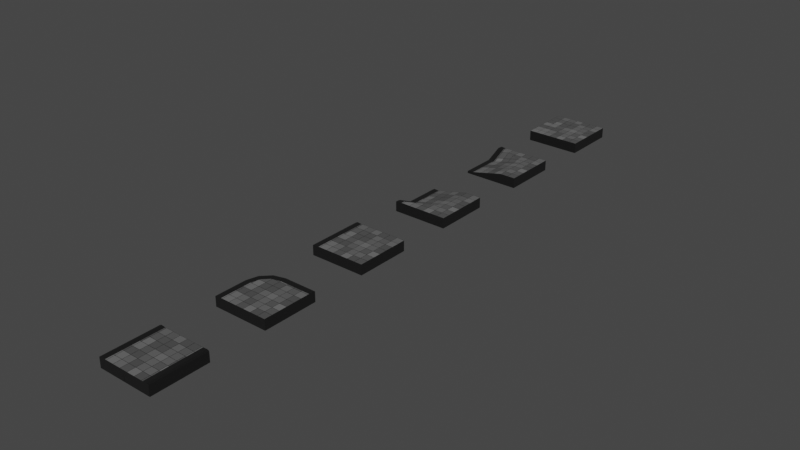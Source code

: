 # Source: Pavement_pieces.blend  (saved by Blender 3.1.7; exported with 4.5.12 LTS)
import bpy
from mathutils import Matrix  # noqa: F401  (used for matrix-valued properties, if any)

bpy.ops.wm.read_factory_settings(use_empty=True)
scene = bpy.context.scene
scene.name = 'Scene'

# ---- collections
col_dropped_curb_lhs = bpy.data.collections.new('Dropped curb LHS'); scene.collection.children.link(col_dropped_curb_lhs)
col_right_angle = bpy.data.collections.new('Right angle'); scene.collection.children.link(col_right_angle)
col_single_curb_straight = bpy.data.collections.new('Single curb straight'); scene.collection.children.link(col_single_curb_straight)
col_dropped_curb_rhs = bpy.data.collections.new('Dropped curb RHS'); scene.collection.children.link(col_dropped_curb_rhs)
col_double_curb_straight = bpy.data.collections.new('Double curb straight'); scene.collection.children.link(col_double_curb_straight)
col_no_curb_straight = bpy.data.collections.new('No curb straight'); scene.collection.children.link(col_no_curb_straight)

# ---- materials (node trees are filled in below, after node groups)
mat_pavement_texture = bpy.data.materials.new('Pavement texture')
mat_pavement_texture.use_transparent_shadow = False
mat_curb_texture = bpy.data.materials.new('Curb texture')
mat_curb_texture.use_transparent_shadow = False

# ---- material node trees
mat_pavement_texture.use_nodes = True; mat_pavement_texture.node_tree.nodes.clear()
_N = mat_pavement_texture.node_tree.nodes; _L = mat_pavement_texture.node_tree.links
n0 = _N.new('ShaderNodeBsdfPrincipled'); n0.name = 'Principled BSDF'; n0.location = (10, 300)
n0.distribution = 'GGX'
n0.subsurface_method = 'RANDOM_WALK_SKIN'
n0.inputs[2].default_value = 1.0
n0.inputs[3].default_value = 1.45
n0.inputs[27].default_value = (0.0, 0.0, 0.0, 1.0)
n0.inputs[28].default_value = 1.0
n1 = _N.new('ShaderNodeOutputMaterial'); n1.name = 'Material Output'; n1.location = (300, 300)
n2 = _N.new('ShaderNodeTexBrick'); n2.name = 'Brick Texture'; n2.location = (-459, 357)
n2.offset_frequency = 5
n2.squash_frequency = 1
n2.offset = 1.0
n2.squash = 10.0
n2.inputs[1].default_value = (0.1933, 0.1933, 0.1933, 1.0)
n2.inputs[2].default_value = (0.06345, 0.06345, 0.06345, 1.0)
n2.inputs[4].default_value = 3.5
n2.inputs[5].default_value = 0.01
n2.inputs[7].default_value = 0.4
n2.inputs[8].default_value = 0.05
n2.inputs[9].default_value = 0.5
_L.new(n0.outputs[0], n1.inputs[0])
_L.new(n2.outputs[0], n0.inputs[0])
n1.is_active_output = True
mat_curb_texture.use_nodes = True; mat_curb_texture.node_tree.nodes.clear()
_N = mat_curb_texture.node_tree.nodes; _L = mat_curb_texture.node_tree.links
n0 = _N.new('ShaderNodeBsdfPrincipled'); n0.name = 'Principled BSDF'; n0.location = (10, 300)
n0.distribution = 'GGX'
n0.subsurface_method = 'RANDOM_WALK_SKIN'
n0.inputs[0].default_value = (0.0, 0.0, 0.0, 1.0)
n0.inputs[2].default_value = 1.0
n0.inputs[3].default_value = 1.45
n0.inputs[27].default_value = (0.0, 0.0, 0.0, 1.0)
n0.inputs[28].default_value = 1.0
n1 = _N.new('ShaderNodeOutputMaterial'); n1.name = 'Material Output'; n1.location = (300, 300)
_L.new(n0.outputs[0], n1.inputs[0])
n1.is_active_output = True

# ---- world
world_world = bpy.data.worlds.new('World'); scene.world = world_world
world_world.use_nodes = True; world_world.node_tree.nodes.clear()
_N = world_world.node_tree.nodes; _L = world_world.node_tree.links
n0 = _N.new('ShaderNodeOutputWorld'); n0.name = 'World Output'; n0.location = (300, 300)
n1 = _N.new('ShaderNodeBackground'); n1.name = 'Background'; n1.location = (10, 300)
n1.inputs[0].default_value = (0.05088, 0.05088, 0.05088, 1.0)
_L.new(n1.outputs[0], n0.inputs[0])
n0.is_active_output = True
world_world.color = (0.05088, 0.05088, 0.05088)
world_world.use_sun_shadow = False
world_world.sun_shadow_jitter_overblur = 0.0

# ---- meshes
me_cube_010 = bpy.data.meshes.new('Cube.010')
me_cube_010.from_pydata([(-0.5779, -0.5349, -0.0804), (0.4221, -0.5349, -0.0804), (0.4221, -0.5349, 0.1059), (-0.4597, -0.5349, -0.03024), (-0.5779, -0.5349, -0.04021), (-0.5433, -0.5349, -0.0235), (0.4221, 0.4651, 0.1059), (0.4221, 0.4651, -0.0804), (-0.5779, 0.4651, -0.0804), (-0.5433, 0.4651, 0.1127), (-0.4597, 0.4651, 0.1059), (-0.5779, 0.4651, 0.09597), (-0.5433, -0.47, -0.0235), (-0.5433, -0.1799, -0.0235), (-0.5433, 0.1101, -0.0235), (-0.5433, 0.4002, 0.1127), (-0.4597, 0.4002, 0.1059), (-0.4597, 0.1101, -0.03024), (-0.4597, -0.1799, -0.03024), (-0.4597, -0.47, -0.03024), (0.4221, -0.47, 0.1059), (0.4221, -0.1799, 0.1059), (0.4221, 0.1101, 0.1059), (0.4221, 0.4002, 0.1059), (0.4221, 0.4002, -0.0804), (0.4221, 0.1101, -0.0804), (0.4221, -0.1799, -0.0804), (0.4221, -0.47, -0.0804), (-0.5779, -0.47, -0.04021), (-0.5779, -0.1799, -0.04021), (-0.5779, 0.1101, -0.04021), (-0.5779, 0.4002, 0.09597), (-0.5779, -0.47, -0.0804), (-0.5779, -0.1799, -0.0804), (-0.5779, 0.1101, -0.0804), (-0.5779, 0.4002, -0.0804), (0.1297, -0.5349, 0.1059), (0.1297, 0.4651, 0.1059), (0.1297, -0.47, 0.1059), (0.1297, -0.1799, 0.1059), (0.1297, 0.1101, 0.1059), (0.1297, 0.4002, 0.1059)], [], [(16, 10, 9, 15), (7, 8, 11, 9, 10, 37, 6), (24, 7, 6, 23), (15, 9, 11, 31), (41, 37, 10, 16), (31, 11, 8, 35), (35, 8, 7, 24), (2, 36, 3, 5, 4, 0, 1), (0, 32, 27, 1), (32, 33, 26, 27), (33, 34, 25, 26), (34, 35, 24, 25), (4, 28, 32, 0), (28, 29, 33, 32), (29, 30, 34, 33), (30, 31, 35, 34), (36, 38, 19, 3), (38, 39, 18, 19), (39, 40, 17, 18), (40, 41, 16, 17), (5, 12, 28, 4), (12, 13, 29, 28), (13, 14, 30, 29), (14, 15, 31, 30), (1, 27, 20, 2), (27, 26, 21, 20), (26, 25, 22, 21), (25, 24, 23, 22), (3, 19, 12, 5), (19, 18, 13, 12), (18, 17, 14, 13), (17, 16, 15, 14), (22, 23, 41, 40), (21, 22, 40, 39), (20, 21, 39, 38), (2, 20, 38, 36), (23, 6, 37, 41)])
me_cube_010.polygons.foreach_set('material_index', [1, 1, 1, 1, 0, 1, 0, 1, 0, 0, 0, 0, 1, 1, 1, 1, 0, 0, 0, 0, 1, 1, 1, 1, 1, 1, 1, 1, 1, 1, 1, 1, 0, 0, 0, 0, 0])
_uv = me_cube_010.uv_layers.new(name='UVMap')
_uv.uv.foreach_set('vector', [0.8455, 0.75, 0.8455, 0.75, 0.875, 0.75, 0.875, 0.75, 0.375, 0.75, 0.375, 1.0, 0.5955, 1.0, 0.6163, 0.9913, 0.625, 0.9705, 0.625, 0.8231, 0.625, 0.75, 0.375, 0.75, 0.375, 0.75, 0.625, 0.75, 0.625, 0.75, 0.625, 0.0, 0.625, 0.0, 0.5955, 0.0, 0.5955, 0.0, 0.6981, 0.75, 0.6981, 0.75, 0.8455, 0.75, 0.8455, 0.75, 0.5955, 0.0, 0.5955, 0.0, 0.375, 0.0, 0.375, 0.0, 0.125, 0.75, 0.125, 0.75, 0.375, 0.75, 0.375, 0.75, 0.625, 0.75, 0.6981, 0.75, 0.8455, 0.75, 0.875, 0.75, 0.5955, 0.0, 0.375, 0.0, 0.375, 0.75, 0.125, 0.75, 0.125, 0.75, 0.375, 0.75, 0.375, 0.75, 0.125, 0.75, 0.125, 0.75, 0.375, 0.75, 0.375, 0.75, 0.125, 0.75, 0.125, 0.75, 0.375, 0.75, 0.375, 0.75, 0.125, 0.75, 0.125, 0.75, 0.375, 0.75, 0.375, 0.75, 0.5955, 0.0, 0.5955, 0.0, 0.375, 0.0, 0.375, 0.0, 0.5955, 0.0, 0.5955, 0.0, 0.375, 0.0, 0.375, 0.0, 0.5955, 0.0, 0.5955, 0.0, 0.375, 0.0, 0.375, 0.0, 0.5955, 0.0, 0.5955, 0.0, 0.375, 0.0, 0.375, 0.0, 0.6981, 0.75, 0.6981, 0.75, 0.8455, 0.75, 0.8455, 0.75, 0.6981, 0.75, 0.6981, 0.75, 0.8455, 0.75, 0.8455, 0.75, 0.6981, 0.75, 0.6981, 0.75, 0.8455, 0.75, 0.8455, 0.75, 0.6981, 0.75, 0.6981, 0.75, 0.8455, 0.75, 0.8455, 0.75, 0.625, 0.0, 0.625, 0.0, 0.5955, 0.0, 0.5955, 0.0, 0.625, 0.0, 0.625, 0.0, 0.5955, 0.0, 0.5955, 0.0, 0.625, 0.0, 0.625, 0.0, 0.5955, 0.0, 0.5955, 0.0, 0.625, 0.0, 0.625, 0.0, 0.5955, 0.0, 0.5955, 0.0, 0.375, 0.75, 0.375, 0.75, 0.625, 0.75, 0.625, 0.75, 0.375, 0.75, 0.375, 0.75, 0.625, 0.75, 0.625, 0.75, 0.375, 0.75, 0.375, 0.75, 0.625, 0.75, 0.625, 0.75, 0.375, 0.75, 0.375, 0.75, 0.625, 0.75, 0.625, 0.75, 0.8455, 0.75, 0.8455, 0.75, 0.875, 0.75, 0.875, 0.75, 0.8455, 0.75, 0.8455, 0.75, 0.875, 0.75, 0.875, 0.75, 0.8455, 0.75, 0.8455, 0.75, 0.875, 0.75, 0.875, 0.75, 0.8455, 0.75, 0.8455, 0.75, 0.875, 0.75, 0.875, 0.75, 0.625, 0.75, 0.625, 0.75, 0.6981, 0.75, 0.6981, 0.75, 0.625, 0.75, 0.625, 0.75, 0.6981, 0.75, 0.6981, 0.75, 0.625, 0.75, 0.625, 0.75, 0.6981, 0.75, 0.6981, 0.75, 0.625, 0.75, 0.625, 0.75, 0.6981, 0.75, 0.6981, 0.75, 0.625, 0.75, 0.625, 0.75, 0.6981, 0.75, 0.6981, 0.75])
me_cube_010.materials.append(mat_pavement_texture)
me_cube_010.materials.append(mat_curb_texture)
me_cube_010.use_remesh_fix_poles = True
me_cube_010.use_remesh_preserve_attributes = False
me_cube_010.update()
me_cube_006 = bpy.data.meshes.new('Cube.006')
me_cube_006.from_pydata([(-0.5175, -0.4825, -0.09338), (0.4825, -0.4825, -0.09338), (0.4825, -0.4825, 0.09296), (0.4825, 0.5175, -0.09338), (-0.5175, 0.1034, -0.09338), (-0.1034, 0.5175, -0.09338), (-0.462, 0.3104, -0.09338), (-0.3104, 0.462, -0.09338), (-0.3993, -0.4825, 0.09296), (-0.5175, -0.4825, 0.08299), (-0.4829, -0.4825, 0.0997), (0.4825, 0.5175, 0.08299), (0.4825, 0.3993, 0.09296), (0.4825, 0.4829, 0.0997), (-0.08783, 0.3993, 0.09296), (-0.1034, 0.5175, 0.08299), (-0.09884, 0.4829, 0.0997), (-0.3993, 0.08783, 0.09296), (-0.5175, 0.1034, 0.08299), (-0.4829, 0.09884, 0.0997), (-0.2493, 0.3561, 0.09296), (-0.3104, 0.462, 0.08299), (-0.2925, 0.431, 0.0997), (-0.3561, 0.2493, 0.09296), (-0.462, 0.3104, 0.08299), (-0.431, 0.2925, 0.0997)], [], [(15, 5, 7, 21), (3, 11, 13, 12, 2, 1), (5, 15, 11, 3), (12, 14, 20, 23, 17, 8, 2), (1, 2, 8, 10, 9, 0), (24, 6, 4, 18), (21, 7, 6, 24), (4, 6, 7, 5, 3, 1, 0), (20, 14, 16, 22), (22, 16, 15, 21), (23, 20, 22, 25), (25, 22, 21, 24), (17, 23, 25, 19), (19, 25, 24, 18), (8, 17, 19, 10), (10, 19, 18, 9), (14, 12, 13, 16), (16, 13, 11, 15), (0, 9, 18, 4)])
me_cube_006.polygons.foreach_set('material_index', [1, 1, 1, 0, 1, 1, 1, 0, 1, 1, 1, 1, 1, 1, 1, 1, 1, 1, 1])
_uv = me_cube_006.uv_layers.new(name='UVMap')
_uv.uv.foreach_set('vector', [0.5955, 0.3535, 0.375, 0.3535, 0.375, 0.3018, 0.5955, 0.3018, 0.375, 0.5, 0.5955, 0.5, 0.6163, 0.5087, 0.625, 0.5295, 0.625, 0.75, 0.375, 0.75, 0.375, 0.3535, 0.5955, 0.3535, 0.5955, 0.5, 0.375, 0.5, 0.625, 0.5295, 0.7676, 0.5295, 0.8079, 0.5404, 0.8346, 0.5671, 0.8455, 0.6074, 0.8455, 0.75, 0.625, 0.75, 0.375, 0.75, 0.625, 0.75, 0.625, 0.9705, 0.6163, 0.9913, 0.5955, 1.0, 0.375, 1.0, 0.5955, 0.1982, 0.375, 0.1982, 0.375, 0.1465, 0.5955, 0.1465, 0.5955, 0.3018, 0.375, 0.3018, 0.375, 0.1982, 0.5955, 0.1982, 0.125, 0.6035, 0.1389, 0.5518, 0.1768, 0.5139, 0.2285, 0.5, 0.375, 0.5, 0.375, 0.75, 0.125, 0.75, 0.8079, 0.5404, 0.7676, 0.5295, 0.7726, 0.5003, 0.821, 0.5133, 0.625, 0.304, 0.625, 0.3524, 0.5955, 0.3535, 0.5955, 0.3018, 0.8346, 0.5671, 0.8079, 0.5404, 0.8249, 0.5155, 0.8595, 0.5501, 0.625, 0.2027, 0.625, 0.2973, 0.5955, 0.3018, 0.5955, 0.1982, 0.8455, 0.6074, 0.8346, 0.5671, 0.8617, 0.554, 0.8747, 0.6024, 0.625, 0.1476, 0.625, 0.196, 0.5955, 0.1982, 0.5955, 0.1465, 0.8455, 0.75, 0.8455, 0.6074, 0.875, 0.6047, 0.875, 0.75, 0.625, 0.0, 0.625, 0.1453, 0.5955, 0.1465, 0.5955, 0.0, 0.7676, 0.5295, 0.625, 0.5295, 0.625, 0.5, 0.7703, 0.5, 0.625, 0.3547, 0.625, 0.5, 0.5955, 0.5, 0.5955, 0.3535, 0.375, 0.0, 0.5955, 0.0, 0.5955, 0.1465, 0.375, 0.1465])
me_cube_006.materials.append(mat_pavement_texture)
me_cube_006.materials.append(mat_curb_texture)
me_cube_006.use_remesh_fix_poles = True
me_cube_006.use_remesh_preserve_attributes = False
me_cube_006.update()
me_cube_008 = bpy.data.meshes.new('Cube.008')
me_cube_008.from_pydata([(-0.4995, 0.5, -0.09329), (0.5005, 0.5, -0.09329), (0.5005, 0.5, 0.09305), (-0.3813, 0.5, 0.09305), (-0.4995, 0.5, 0.08308), (-0.4649, 0.5, 0.09979), (0.5005, -0.5, 0.09305), (0.5005, -0.5, -0.09329), (-0.4995, -0.5, -0.09329), (-0.4649, -0.5, 0.09979), (-0.3813, -0.5, 0.09305), (-0.4995, -0.5, 0.08308)], [], [(3, 5, 9, 10), (7, 6, 10, 9, 11, 8), (1, 2, 6, 7), (5, 4, 11, 9), (2, 3, 10, 6), (4, 0, 8, 11), (0, 1, 7, 8), (2, 1, 0, 4, 5, 3)])
me_cube_008.polygons.foreach_set('material_index', [1, 1, 1, 1, 0, 1, 0, 1])
_uv = me_cube_008.uv_layers.new(name='UVMap')
_uv.uv.foreach_set('vector', [0.8455, 0.75, 0.875, 0.75, 0.875, 0.75, 0.8455, 0.75, 0.375, 0.75, 0.625, 0.75, 0.625, 0.9705, 0.6163, 0.9913, 0.5955, 1.0, 0.375, 1.0, 0.375, 0.75, 0.625, 0.75, 0.625, 0.75, 0.375, 0.75, 0.625, 0.0, 0.5955, 0.0, 0.5955, 0.0, 0.625, 0.0, 0.625, 0.75, 0.8455, 0.75, 0.8455, 0.75, 0.625, 0.75, 0.5955, 0.0, 0.375, 0.0, 0.375, 0.0, 0.5955, 0.0, 0.125, 0.75, 0.375, 0.75, 0.375, 0.75, 0.125, 0.75, 0.625, 0.75, 0.375, 0.75, 0.375, 0.0, 0.5955, 0.0, 0.875, 0.75, 0.8455, 0.75])
me_cube_008.materials.append(mat_pavement_texture)
me_cube_008.materials.append(mat_curb_texture)
me_cube_008.use_remesh_fix_poles = True
me_cube_008.use_remesh_preserve_attributes = False
me_cube_008.update()
me_cube_009 = bpy.data.meshes.new('Cube.009')
me_cube_009.from_pydata([(-0.5779, 0.5349, -0.0804), (0.4221, 0.5349, -0.0804), (0.4221, 0.5349, 0.1059), (-0.4597, 0.5349, -0.03024), (-0.5779, 0.5349, -0.04021), (-0.5433, 0.5349, -0.0235), (0.4221, -0.4651, 0.1059), (0.4221, -0.4651, -0.0804), (-0.5779, -0.4651, -0.0804), (-0.5433, -0.4651, 0.1127), (-0.4597, -0.4651, 0.1059), (-0.5779, -0.4651, 0.09597), (-0.5433, 0.47, -0.0235), (-0.5433, 0.1799, -0.0235), (-0.5433, -0.1101, -0.0235), (-0.5433, -0.4002, 0.1127), (-0.4597, -0.4002, 0.1059), (-0.4597, -0.1101, -0.03024), (-0.4597, 0.1799, -0.03024), (-0.4597, 0.47, -0.03024), (0.4221, 0.47, 0.1059), (0.4221, 0.1799, 0.1059), (0.4221, -0.1101, 0.1059), (0.4221, -0.4002, 0.1059), (0.4221, -0.4002, -0.0804), (0.4221, -0.1101, -0.0804), (0.4221, 0.1799, -0.0804), (0.4221, 0.47, -0.0804), (-0.5779, 0.47, -0.04021), (-0.5779, 0.1799, -0.04021), (-0.5779, -0.1101, -0.04021), (-0.5779, -0.4002, 0.09597), (-0.5779, 0.47, -0.0804), (-0.5779, 0.1799, -0.0804), (-0.5779, -0.1101, -0.0804), (-0.5779, -0.4002, -0.0804), (0.1297, 0.5349, 0.1059), (0.1297, -0.4651, 0.1059), (0.1297, 0.47, 0.1059), (0.1297, 0.1799, 0.1059), (0.1297, -0.1101, 0.1059), (0.1297, -0.4002, 0.1059)], [], [(16, 15, 9, 10), (7, 6, 37, 10, 9, 11, 8), (24, 23, 6, 7), (15, 31, 11, 9), (41, 16, 10, 37), (31, 35, 8, 11), (35, 24, 7, 8), (2, 1, 0, 4, 5, 3, 36), (0, 1, 27, 32), (32, 27, 26, 33), (33, 26, 25, 34), (34, 25, 24, 35), (4, 0, 32, 28), (28, 32, 33, 29), (29, 33, 34, 30), (30, 34, 35, 31), (36, 3, 19, 38), (38, 19, 18, 39), (39, 18, 17, 40), (40, 17, 16, 41), (5, 4, 28, 12), (12, 28, 29, 13), (13, 29, 30, 14), (14, 30, 31, 15), (1, 2, 20, 27), (27, 20, 21, 26), (26, 21, 22, 25), (25, 22, 23, 24), (3, 5, 12, 19), (19, 12, 13, 18), (18, 13, 14, 17), (17, 14, 15, 16), (22, 40, 41, 23), (21, 39, 40, 22), (20, 38, 39, 21), (2, 36, 38, 20), (23, 41, 37, 6)])
me_cube_009.polygons.foreach_set('material_index', [0, 0, 0, 0, 1, 0, 0, 0, 0, 0, 0, 0, 0, 0, 0, 0, 1, 1, 1, 1, 0, 0, 0, 0, 0, 0, 0, 0, 0, 0, 0, 0, 1, 1, 1, 1, 1])
_uv = me_cube_009.uv_layers.new(name='UVMap')
_uv.uv.foreach_set('vector', [0.8455, 0.75, 0.875, 0.75, 0.875, 0.75, 0.8455, 0.75, 0.375, 0.75, 0.625, 0.75, 0.625, 0.8231, 0.625, 0.9705, 0.6163, 0.9913, 0.5955, 1.0, 0.375, 1.0, 0.375, 0.75, 0.625, 0.75, 0.625, 0.75, 0.375, 0.75, 0.625, 0.0, 0.5955, 0.0, 0.5955, 0.0, 0.625, 0.0, 0.6981, 0.75, 0.8455, 0.75, 0.8455, 0.75, 0.6981, 0.75, 0.5955, 0.0, 0.375, 0.0, 0.375, 0.0, 0.5955, 0.0, 0.125, 0.75, 0.375, 0.75, 0.375, 0.75, 0.125, 0.75, 0.625, 0.75, 0.375, 0.75, 0.375, 0.0, 0.5955, 0.0, 0.875, 0.75, 0.8455, 0.75, 0.6981, 0.75, 0.125, 0.75, 0.375, 0.75, 0.375, 0.75, 0.125, 0.75, 0.125, 0.75, 0.375, 0.75, 0.375, 0.75, 0.125, 0.75, 0.125, 0.75, 0.375, 0.75, 0.375, 0.75, 0.125, 0.75, 0.125, 0.75, 0.375, 0.75, 0.375, 0.75, 0.125, 0.75, 0.5955, 0.0, 0.375, 0.0, 0.375, 0.0, 0.5955, 0.0, 0.5955, 0.0, 0.375, 0.0, 0.375, 0.0, 0.5955, 0.0, 0.5955, 0.0, 0.375, 0.0, 0.375, 0.0, 0.5955, 0.0, 0.5955, 0.0, 0.375, 0.0, 0.375, 0.0, 0.5955, 0.0, 0.6981, 0.75, 0.8455, 0.75, 0.8455, 0.75, 0.6981, 0.75, 0.6981, 0.75, 0.8455, 0.75, 0.8455, 0.75, 0.6981, 0.75, 0.6981, 0.75, 0.8455, 0.75, 0.8455, 0.75, 0.6981, 0.75, 0.6981, 0.75, 0.8455, 0.75, 0.8455, 0.75, 0.6981, 0.75, 0.625, 0.0, 0.5955, 0.0, 0.5955, 0.0, 0.625, 0.0, 0.625, 0.0, 0.5955, 0.0, 0.5955, 0.0, 0.625, 0.0, 0.625, 0.0, 0.5955, 0.0, 0.5955, 0.0, 0.625, 0.0, 0.625, 0.0, 0.5955, 0.0, 0.5955, 0.0, 0.625, 0.0, 0.375, 0.75, 0.625, 0.75, 0.625, 0.75, 0.375, 0.75, 0.375, 0.75, 0.625, 0.75, 0.625, 0.75, 0.375, 0.75, 0.375, 0.75, 0.625, 0.75, 0.625, 0.75, 0.375, 0.75, 0.375, 0.75, 0.625, 0.75, 0.625, 0.75, 0.375, 0.75, 0.8455, 0.75, 0.875, 0.75, 0.875, 0.75, 0.8455, 0.75, 0.8455, 0.75, 0.875, 0.75, 0.875, 0.75, 0.8455, 0.75, 0.8455, 0.75, 0.875, 0.75, 0.875, 0.75, 0.8455, 0.75, 0.8455, 0.75, 0.875, 0.75, 0.875, 0.75, 0.8455, 0.75, 0.625, 0.75, 0.6981, 0.75, 0.6981, 0.75, 0.625, 0.75, 0.625, 0.75, 0.6981, 0.75, 0.6981, 0.75, 0.625, 0.75, 0.625, 0.75, 0.6981, 0.75, 0.6981, 0.75, 0.625, 0.75, 0.625, 0.75, 0.6981, 0.75, 0.6981, 0.75, 0.625, 0.75, 0.625, 0.75, 0.6981, 0.75, 0.6981, 0.75, 0.625, 0.75])
me_cube_009.materials.append(mat_curb_texture)
me_cube_009.materials.append(mat_pavement_texture)
me_cube_009.use_remesh_fix_poles = True
me_cube_009.use_remesh_preserve_attributes = False
me_cube_009.update()
me_cube_001 = bpy.data.meshes.new('Cube.001')
me_cube_001.from_pydata([(-0.5, 0.5, -0.0935), (-0.3818, 0.5, 0.09284), (-0.5, 0.5, 0.08287), (-0.4654, 0.5, 0.09958), (-0.5, -0.5, -0.0935), (-0.4654, -0.5, 0.09958), (-0.3818, -0.5, 0.09284), (-0.5, -0.5, 0.08287), (-0.002778, 0.5, -0.0935), (-0.002778, -0.5, -0.0935), (4.172e-10, 0.5, 0.09284), (4.172e-10, -0.5, 0.09284), (0.5, 0.5, -0.0935), (0.3818, 0.5, 0.09284), (0.5, 0.5, 0.08287), (0.4654, 0.5, 0.09958), (0.5, -0.5, -0.0935), (0.4654, -0.5, 0.09958), (0.3818, -0.5, 0.09284), (0.5, -0.5, 0.08287), (0.002778, 0.5, -0.0935), (0.002778, -0.5, -0.0935)], [], [(1, 3, 5, 6), (11, 6, 5, 7, 4, 9), (3, 2, 7, 5), (10, 1, 6, 11), (2, 0, 4, 7), (0, 8, 9, 4), (1, 10, 8, 0, 2, 3), (13, 18, 17, 15), (11, 21, 16, 19, 17, 18), (15, 17, 19, 14), (10, 11, 18, 13), (14, 19, 16, 12), (12, 16, 21, 20), (13, 15, 14, 12, 20, 10)])
me_cube_001.polygons.foreach_set('material_index', [1, 0, 1, 0, 1, 0, 1, 1, 0, 1, 0, 1, 0, 1])
_uv = me_cube_001.uv_layers.new(name='UVMap')
_uv.uv.foreach_set('vector', [0.8455, 0.75, 0.875, 0.75, 0.875, 0.75, 0.8455, 0.75, 0.7499, 0.75, 0.8455, 0.75, 0.875, 0.75, 0.5955, 0.0, 0.375, 0.0, 0.2493, 0.75, 0.625, 0.0, 0.5955, 0.0, 0.5955, 0.0, 0.625, 0.0, 0.7499, 0.75, 0.8455, 0.75, 0.8455, 0.75, 0.7499, 0.75, 0.5955, 0.0, 0.375, 0.0, 0.375, 0.0, 0.5955, 0.0, 0.125, 0.75, 0.2493, 0.75, 0.2493, 0.75, 0.125, 0.75, 0.8455, 0.75, 0.7499, 0.75, 0.2493, 0.75, 0.125, 0.75, 0.5955, 0.0, 0.625, 0.0, 0.8455, 0.75, 0.8455, 0.75, 0.875, 0.75, 0.875, 0.75, 0.7499, 0.75, 0.2493, 0.75, 0.375, 0.0, 0.5955, 0.0, 0.875, 0.75, 0.8455, 0.75, 0.625, 0.0, 0.625, 0.0, 0.5955, 0.0, 0.5955, 0.0, 0.7499, 0.75, 0.7499, 0.75, 0.8455, 0.75, 0.8455, 0.75, 0.5955, 0.0, 0.5955, 0.0, 0.375, 0.0, 0.375, 0.0, 0.125, 0.75, 0.125, 0.75, 0.2493, 0.75, 0.2493, 0.75, 0.8455, 0.75, 0.625, 0.0, 0.5955, 0.0, 0.125, 0.75, 0.2493, 0.75, 0.7499, 0.75])
me_cube_001.materials.append(mat_pavement_texture)
me_cube_001.materials.append(mat_curb_texture)
me_cube_001.use_remesh_fix_poles = True
me_cube_001.use_remesh_preserve_attributes = False
me_cube_001.update()
me_cube = bpy.data.meshes.new('Cube')
me_cube.from_pydata([(-0.5, -0.5, -0.095), (-0.5, -0.5, 0.095), (-0.5, 0.5, -0.095), (-0.5, 0.5, 0.095), (0.5, -0.5, -0.095), (0.5, -0.5, 0.095), (0.5, 0.5, -0.095), (0.5, 0.5, 0.095)], [], [(0, 1, 3, 2), (2, 3, 7, 6), (6, 7, 5, 4), (4, 5, 1, 0), (2, 6, 4, 0), (7, 3, 1, 5)])
_uv = me_cube.uv_layers.new(name='UVMap')
_uv.uv.foreach_set('vector', [0.375, 0.0, 0.625, 0.0, 0.625, 0.25, 0.375, 0.25, 0.375, 0.25, 0.625, 0.25, 0.625, 0.5, 0.375, 0.5, 0.375, 0.5, 0.625, 0.5, 0.625, 0.75, 0.375, 0.75, 0.375, 0.75, 0.625, 0.75, 0.625, 1.0, 0.375, 1.0, 0.125, 0.5, 0.375, 0.5, 0.375, 0.75, 0.125, 0.75, 0.625, 0.5, 0.875, 0.5, 0.875, 0.75, 0.625, 0.75])
me_cube.materials.append(mat_pavement_texture)
me_cube.use_remesh_fix_poles = True
me_cube.use_remesh_preserve_attributes = False
me_cube.update()

# ---- objects
ob_dropped_curb_lhs = bpy.data.objects.new('Dropped curb LHS', me_cube_010)
ob_right_angle = bpy.data.objects.new('Right angle', me_cube_006)
ob_single_curb_straight = bpy.data.objects.new('Single curb straight', me_cube_008)
ob_dropped_curb_rhs = bpy.data.objects.new('Dropped curb RHS', me_cube_009)
ob_double_curb_straight = bpy.data.objects.new('Double curb straight', me_cube_001)
ob_no_curb_straight = bpy.data.objects.new('No curb straight', me_cube)

# ---- transforms, parenting, visibility, modifiers, constraints
ob_dropped_curb_lhs.location = (0.07787, 3.039, 0.0804)
ob_right_angle.location = (0.01749, -3.017, 0.09338)
ob_single_curb_straight.location = (-0.0005064, -1.0, 0.09329)
ob_dropped_curb_rhs.location = (0.07787, 0.9651, 0.0804)
ob_double_curb_straight.location = (-4.172e-10, -5.0, 0.0935)
ob_no_curb_straight.location = (0.0, 5.003, 0.095)

# ---- collection membership
col_dropped_curb_lhs.objects.link(ob_dropped_curb_lhs)
col_right_angle.objects.link(ob_right_angle)
col_single_curb_straight.objects.link(ob_single_curb_straight)
col_dropped_curb_rhs.objects.link(ob_dropped_curb_rhs)
col_double_curb_straight.objects.link(ob_double_curb_straight)
col_no_curb_straight.objects.link(ob_no_curb_straight)

# ---- scene / render settings (as saved in the file)
scene.frame_start = 1; scene.frame_end = 250; scene.frame_set(1)
scene.render.engine = 'BLENDER_EEVEE_NEXT'
scene.cycles.sampling_pattern = 'TABULATED_SOBOL'
scene.cycles.use_light_tree = False
scene.view_settings.view_transform = 'Filmic'
bpy.context.view_layer.update()

# ---- added for rendering (the .blend has no active camera and no usable light): camera, sun
cam_auto = bpy.data.cameras.new('AutoCamera')
cam_auto.lens = 50.0
cam_auto.sensor_width = 36.0
cam_auto.clip_end = 1000.0
ob_auto_camera = bpy.data.objects.new('AutoCamera', cam_auto)
scene.collection.objects.link(ob_auto_camera)
ob_auto_camera.location = (10.2241, -12.2672, 8.27583)
ob_auto_camera.rotation_euler = (1.09748, -7.21219e-08, 0.694738)
scene.camera = ob_auto_camera
light_auto_sun = bpy.data.lights.new('AutoSun', 'SUN')
light_auto_sun.energy = 3.0
light_auto_sun.angle = 0.0523599
ob_auto_sun = bpy.data.objects.new('AutoSun', light_auto_sun)
scene.collection.objects.link(ob_auto_sun)
ob_auto_sun.rotation_euler = (0.872665, 0.174533, 0.523599)
bpy.context.view_layer.update()
